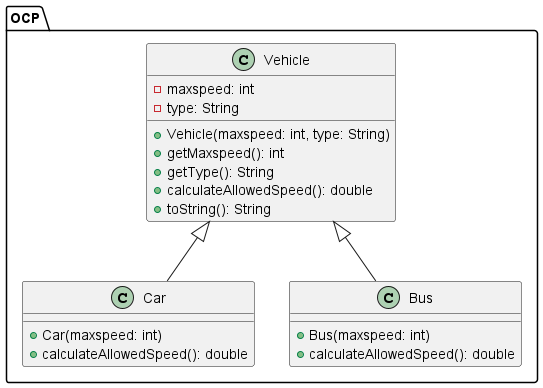

The diagram above was rendered by PlantUML. Its source (embedded in the PNG):
@startuml
package OCP {
class Vehicle {
  - maxspeed: int
  - type: String
  + Vehicle(maxspeed: int, type: String)
  + getMaxspeed(): int
  + getType(): String
  + calculateAllowedSpeed(): double
  + toString(): String
}

class Car {
  + Car(maxspeed: int)
  + calculateAllowedSpeed(): double
}

class Bus {
  + Bus(maxspeed: int)
  + calculateAllowedSpeed(): double
}

Vehicle <|-- Car
Vehicle <|-- Bus
}
@enduml